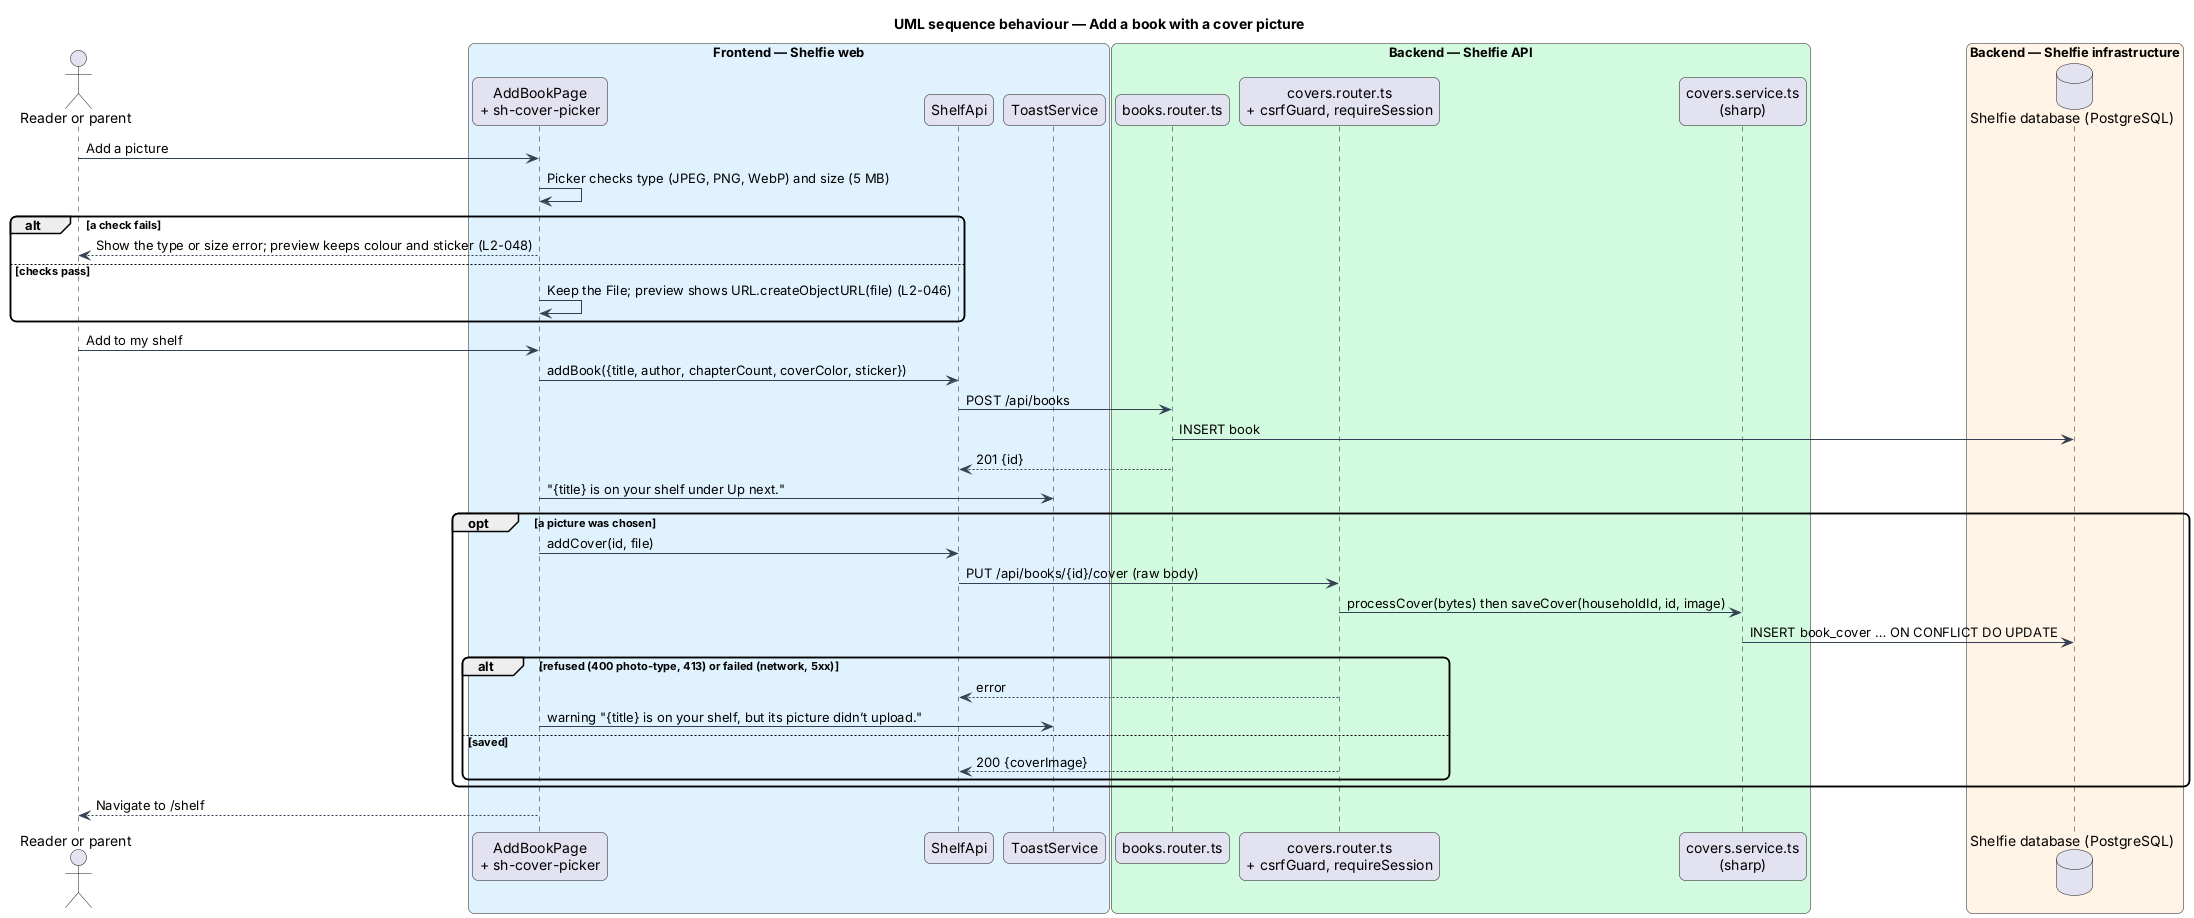

The diagram above was rendered by PlantUML. Its source (embedded in the PNG):
@startuml
title UML sequence behaviour — Add a book with a cover picture
skinparam backgroundColor #FFFFFF
skinparam shadowing false
skinparam roundcorner 12
skinparam defaultFontName Arial
skinparam ArrowColor #344054
actor "Reader or parent" as person
box "Frontend — Shelfie web" #E0F2FE
  participant "AddBookPage\n+ sh-cover-picker" as page
  participant "ShelfApi" as client
  participant "ToastService" as toasts
end box
box "Backend — Shelfie API" #D1FADF
  participant "books.router.ts" as books
  participant "covers.router.ts\n+ csrfGuard, requireSession" as router
  participant "covers.service.ts\n(sharp)" as service
end box
box "Backend — Shelfie infrastructure" #FFF4E5
  database "Shelfie database (PostgreSQL)" as db
end box
person -> page : Add a picture
page -> page : Picker checks type (JPEG, PNG, WebP) and size (5 MB)
alt a check fails
  page --> person : Show the type or size error; preview keeps colour and sticker (L2-048)
else checks pass
  page -> page : Keep the File; preview shows URL.createObjectURL(file) (L2-046)
end
person -> page : Add to my shelf
page -> client : addBook({title, author, chapterCount, coverColor, sticker})
client -> books : POST /api/books
books -> db : INSERT book
books --> client : 201 {id}
page -> toasts : "{title} is on your shelf under Up next."
opt a picture was chosen
  page -> client : addCover(id, file)
  client -> router : PUT /api/books/{id}/cover (raw body)
  router -> service : processCover(bytes) then saveCover(householdId, id, image)
  service -> db : INSERT book_cover … ON CONFLICT DO UPDATE
  alt refused (400 photo-type, 413) or failed (network, 5xx)
    router --> client : error
    page -> toasts : warning "{title} is on your shelf, but its picture didn’t upload."
  else saved
    router --> client : 200 {coverImage}
  end
end
page --> person : Navigate to /shelf
@enduml